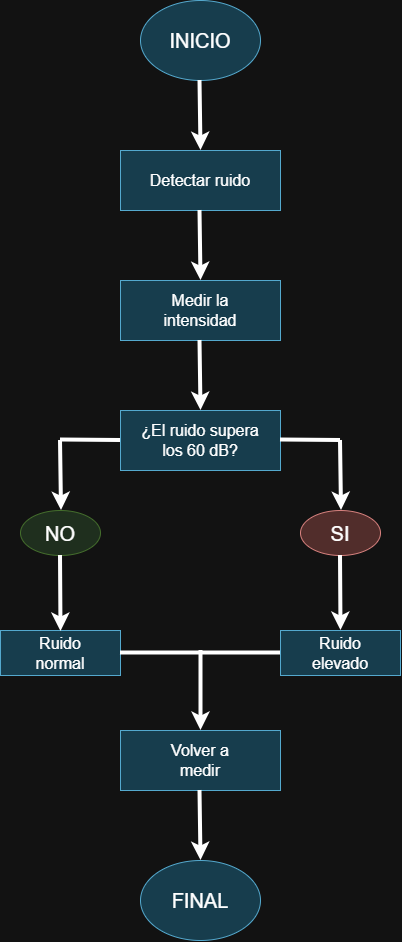

The diagram above was exported from draw.io. Its source (the exported page's mxGraphModel, read from the mxfile embedded in the PNG):
<mxGraphModel dx="1768" dy="981" grid="1" gridSize="10" guides="1" tooltips="1" connect="1" arrows="1" fold="1" page="1" pageScale="1" pageWidth="827" pageHeight="1169" math="0" shadow="0">
  <root>
    <mxCell id="0" />
    <mxCell id="1" parent="0" />
    <mxCell id="q0AF6ERScbKOtDFVHuH1-1" parent="1" style="ellipse;whiteSpace=wrap;html=1;shapeInside=1;fillColor=#b1ddf0;strokeColor=#10739e;" value="" vertex="1">
      <mxGeometry height="80" width="120" x="320" y="40" as="geometry" />
    </mxCell>
    <mxCell id="q0AF6ERScbKOtDFVHuH1-2" parent="1" style="text;html=1;whiteSpace=wrap;align=center;verticalAlign=middle;rounded=0;" value="&lt;font style=&quot;font-size: 20px;&quot;&gt;INICIO&lt;/font&gt;" vertex="1">
      <mxGeometry height="30" width="80" x="340" y="65" as="geometry" />
    </mxCell>
    <mxCell id="q0AF6ERScbKOtDFVHuH1-4" edge="1" parent="1" style="endArrow=classic;html=1;rounded=0;strokeWidth=4;" value="">
      <mxGeometry height="50" relative="1" width="50" as="geometry">
        <mxPoint x="379.5" y="120" as="sourcePoint" />
        <mxPoint x="380.5" y="190" as="targetPoint" />
      </mxGeometry>
    </mxCell>
    <mxCell id="q0AF6ERScbKOtDFVHuH1-5" parent="1" style="rounded=0;whiteSpace=wrap;html=1;fillColor=#b1ddf0;strokeColor=#10739e;" value="" vertex="1">
      <mxGeometry height="60" width="160" x="300" y="190" as="geometry" />
    </mxCell>
    <mxCell id="q0AF6ERScbKOtDFVHuH1-6" parent="1" style="text;html=1;whiteSpace=wrap;strokeColor=none;fillColor=none;align=center;verticalAlign=middle;rounded=0;" value="&lt;div style=&quot;text-align: justify;&quot;&gt;&lt;span style=&quot;background-color: transparent; color: light-dark(rgb(0, 0, 0), rgb(255, 255, 255));&quot;&gt;&lt;font style=&quot;font-size: 16px;&quot;&gt;Detectar ruido&lt;/font&gt;&lt;/span&gt;&lt;/div&gt;" vertex="1">
      <mxGeometry height="30" width="110" x="325" y="205" as="geometry" />
    </mxCell>
    <mxCell id="q0AF6ERScbKOtDFVHuH1-8" edge="1" parent="1" style="endArrow=classic;html=1;rounded=0;strokeWidth=4;" value="">
      <mxGeometry height="50" relative="1" width="50" as="geometry">
        <mxPoint x="379.5" y="250" as="sourcePoint" />
        <mxPoint x="380.5" y="320" as="targetPoint" />
      </mxGeometry>
    </mxCell>
    <mxCell id="q0AF6ERScbKOtDFVHuH1-9" parent="1" style="rounded=0;whiteSpace=wrap;html=1;fillColor=#b1ddf0;strokeColor=#10739e;" value="" vertex="1">
      <mxGeometry height="60" width="160" x="300" y="320" as="geometry" />
    </mxCell>
    <mxCell id="q0AF6ERScbKOtDFVHuH1-11" parent="1" style="text;html=1;whiteSpace=wrap;strokeColor=none;fillColor=none;align=center;verticalAlign=middle;rounded=0;" value="&lt;div style=&quot;&quot;&gt;&lt;span style=&quot;background-color: transparent; color: light-dark(rgb(0, 0, 0), rgb(255, 255, 255));&quot;&gt;&lt;font style=&quot;font-size: 16px;&quot;&gt;Medir la intensidad&lt;/font&gt;&lt;/span&gt;&lt;/div&gt;" vertex="1">
      <mxGeometry height="30" width="110" x="325" y="335" as="geometry" />
    </mxCell>
    <mxCell id="q0AF6ERScbKOtDFVHuH1-12" parent="1" style="rounded=0;whiteSpace=wrap;html=1;fillColor=#b1ddf0;strokeColor=#10739e;" value="" vertex="1">
      <mxGeometry height="60" width="160" x="300" y="450" as="geometry" />
    </mxCell>
    <mxCell id="q0AF6ERScbKOtDFVHuH1-13" edge="1" parent="1" style="endArrow=classic;html=1;rounded=0;strokeWidth=4;" value="">
      <mxGeometry height="50" relative="1" width="50" as="geometry">
        <mxPoint x="379.5" y="380" as="sourcePoint" />
        <mxPoint x="380.5" y="450" as="targetPoint" />
      </mxGeometry>
    </mxCell>
    <mxCell id="q0AF6ERScbKOtDFVHuH1-14" parent="1" style="text;html=1;whiteSpace=wrap;strokeColor=none;fillColor=none;align=center;verticalAlign=middle;rounded=0;" value="&lt;div style=&quot;&quot;&gt;&lt;span style=&quot;background-color: transparent; color: light-dark(rgb(0, 0, 0), rgb(255, 255, 255));&quot;&gt;&lt;font style=&quot;font-size: 16px;&quot;&gt;¿El ruido supera los 60 dB?&lt;/font&gt;&lt;/span&gt;&lt;/div&gt;" vertex="1">
      <mxGeometry height="30" width="130" x="315" y="465" as="geometry" />
    </mxCell>
    <mxCell id="q0AF6ERScbKOtDFVHuH1-15" edge="1" parent="1" style="endArrow=classic;html=1;rounded=0;strokeWidth=4;" value="">
      <mxGeometry height="50" relative="1" width="50" as="geometry">
        <mxPoint x="520" y="480" as="sourcePoint" />
        <mxPoint x="521" y="550" as="targetPoint" />
      </mxGeometry>
    </mxCell>
    <mxCell id="q0AF6ERScbKOtDFVHuH1-16" edge="1" parent="1" style="endArrow=classic;html=1;rounded=0;strokeWidth=4;" value="">
      <mxGeometry height="50" relative="1" width="50" as="geometry">
        <mxPoint x="240" y="480" as="sourcePoint" />
        <mxPoint x="241" y="550" as="targetPoint" />
      </mxGeometry>
    </mxCell>
    <mxCell id="q0AF6ERScbKOtDFVHuH1-18" edge="1" parent="1" style="endArrow=none;html=1;rounded=0;strokeWidth=4;" value="">
      <mxGeometry height="50" relative="1" width="50" as="geometry">
        <mxPoint x="460" y="479.5" as="sourcePoint" />
        <mxPoint x="520" y="480" as="targetPoint" />
      </mxGeometry>
    </mxCell>
    <mxCell id="q0AF6ERScbKOtDFVHuH1-19" edge="1" parent="1" style="endArrow=none;html=1;rounded=0;strokeWidth=4;" value="">
      <mxGeometry height="50" relative="1" width="50" as="geometry">
        <mxPoint x="240" y="479.5" as="sourcePoint" />
        <mxPoint x="300" y="480" as="targetPoint" />
      </mxGeometry>
    </mxCell>
    <mxCell id="q0AF6ERScbKOtDFVHuH1-20" parent="1" style="ellipse;whiteSpace=wrap;html=1;shapeInside=1;fillColor=#d5e8d4;strokeColor=#82b366;" value="" vertex="1">
      <mxGeometry height="45" width="80" x="200" y="550" as="geometry" />
    </mxCell>
    <mxCell id="q0AF6ERScbKOtDFVHuH1-21" parent="1" style="ellipse;whiteSpace=wrap;html=1;shapeInside=1;fillColor=#f8cecc;strokeColor=#b85450;" value="" vertex="1">
      <mxGeometry height="45" width="80" x="480" y="550" as="geometry" />
    </mxCell>
    <mxCell id="q0AF6ERScbKOtDFVHuH1-29" parent="1" style="rounded=0;whiteSpace=wrap;html=1;fillColor=#b1ddf0;strokeColor=#10739e;" value="" vertex="1">
      <mxGeometry height="45" width="120" x="180" y="670" as="geometry" />
    </mxCell>
    <mxCell id="q0AF6ERScbKOtDFVHuH1-30" edge="1" parent="1" source="q0AF6ERScbKOtDFVHuH1-20" style="endArrow=classic;html=1;rounded=0;strokeWidth=4;exitX=0.5;exitY=1;exitDx=0;exitDy=0;" value="">
      <mxGeometry height="50" relative="1" width="50" as="geometry">
        <mxPoint x="239.5" y="601" as="sourcePoint" />
        <mxPoint x="240.5" y="671" as="targetPoint" />
      </mxGeometry>
    </mxCell>
    <mxCell id="q0AF6ERScbKOtDFVHuH1-31" edge="1" parent="1" source="q0AF6ERScbKOtDFVHuH1-21" style="endArrow=classic;html=1;rounded=0;strokeWidth=4;exitX=0.5;exitY=1;exitDx=0;exitDy=0;" value="">
      <mxGeometry height="50" relative="1" width="50" as="geometry">
        <mxPoint x="519.5" y="600" as="sourcePoint" />
        <mxPoint x="520.5" y="670" as="targetPoint" />
      </mxGeometry>
    </mxCell>
    <mxCell id="q0AF6ERScbKOtDFVHuH1-23" parent="1" style="text;html=1;whiteSpace=wrap;strokeColor=none;fillColor=none;align=center;verticalAlign=middle;rounded=0;" value="&lt;div style=&quot;&quot;&gt;&lt;span style=&quot;background-color: transparent; color: light-dark(rgb(0, 0, 0), rgb(255, 255, 255));&quot;&gt;&lt;font style=&quot;font-size: 16px;&quot;&gt;Ruido normal&lt;/font&gt;&lt;/span&gt;&lt;/div&gt;" vertex="1">
      <mxGeometry height="5" width="40" x="220" y="690" as="geometry" />
    </mxCell>
    <mxCell id="q0AF6ERScbKOtDFVHuH1-33" parent="1" style="rounded=0;whiteSpace=wrap;html=1;fillColor=#b1ddf0;strokeColor=#10739e;" value="" vertex="1">
      <mxGeometry height="45" width="120" x="460" y="670" as="geometry" />
    </mxCell>
    <mxCell id="q0AF6ERScbKOtDFVHuH1-25" parent="1" style="text;html=1;whiteSpace=wrap;strokeColor=none;fillColor=none;align=center;verticalAlign=middle;rounded=0;" value="&lt;div style=&quot;&quot;&gt;&lt;span style=&quot;background-color: transparent; color: light-dark(rgb(0, 0, 0), rgb(255, 255, 255));&quot;&gt;&lt;font style=&quot;font-size: 16px;&quot;&gt;Ruido elevado&lt;/font&gt;&lt;/span&gt;&lt;/div&gt;" vertex="1">
      <mxGeometry height="5" width="40" x="500" y="690" as="geometry" />
    </mxCell>
    <mxCell id="q0AF6ERScbKOtDFVHuH1-34" parent="1" style="text;html=1;whiteSpace=wrap;align=center;verticalAlign=middle;rounded=0;" value="&lt;font style=&quot;font-size: 20px;&quot;&gt;SI&lt;/font&gt;" vertex="1">
      <mxGeometry height="30" width="80" x="480" y="557.5" as="geometry" />
    </mxCell>
    <mxCell id="q0AF6ERScbKOtDFVHuH1-35" parent="1" style="text;html=1;whiteSpace=wrap;align=center;verticalAlign=middle;rounded=0;" value="&lt;font style=&quot;font-size: 20px;&quot;&gt;NO&lt;/font&gt;" vertex="1">
      <mxGeometry height="30" width="80" x="200" y="557.5" as="geometry" />
    </mxCell>
    <mxCell id="q0AF6ERScbKOtDFVHuH1-36" edge="1" parent="1" source="q0AF6ERScbKOtDFVHuH1-29" style="endArrow=none;html=1;rounded=0;strokeWidth=4;entryX=0;entryY=0.5;entryDx=0;entryDy=0;exitX=1;exitY=0.5;exitDx=0;exitDy=0;" target="q0AF6ERScbKOtDFVHuH1-33" value="">
      <mxGeometry height="50" relative="1" width="50" x="0.0371" as="geometry">
        <Array as="points">
          <mxPoint x="390" y="692.5" />
        </Array>
        <mxPoint x="305" y="695" as="sourcePoint" />
        <mxPoint x="445" y="695" as="targetPoint" />
      </mxGeometry>
    </mxCell>
    <mxCell id="q0AF6ERScbKOtDFVHuH1-37" edge="1" parent="1" style="endArrow=classic;html=1;rounded=0;strokeWidth=4;" value="">
      <mxGeometry height="50" relative="1" width="50" as="geometry">
        <mxPoint x="380.5" y="690" as="sourcePoint" />
        <mxPoint x="380.5" y="770" as="targetPoint" />
      </mxGeometry>
    </mxCell>
    <mxCell id="q0AF6ERScbKOtDFVHuH1-38" parent="1" style="rounded=0;whiteSpace=wrap;html=1;fillColor=#b1ddf0;strokeColor=#10739e;" value="" vertex="1">
      <mxGeometry height="60" width="160" x="300" y="770" as="geometry" />
    </mxCell>
    <mxCell id="q0AF6ERScbKOtDFVHuH1-39" parent="1" style="text;html=1;whiteSpace=wrap;strokeColor=none;fillColor=none;align=center;verticalAlign=middle;rounded=0;" value="&lt;div style=&quot;&quot;&gt;&lt;span style=&quot;background-color: transparent; color: light-dark(rgb(0, 0, 0), rgb(255, 255, 255));&quot;&gt;&lt;font style=&quot;font-size: 16px;&quot;&gt;Volver a medir&lt;/font&gt;&lt;/span&gt;&lt;/div&gt;" vertex="1">
      <mxGeometry height="30" width="100" x="330" y="785" as="geometry" />
    </mxCell>
    <mxCell id="q0AF6ERScbKOtDFVHuH1-40" edge="1" parent="1" style="endArrow=classic;html=1;rounded=0;strokeWidth=4;" value="">
      <mxGeometry height="50" relative="1" width="50" as="geometry">
        <mxPoint x="379.5" y="830" as="sourcePoint" />
        <mxPoint x="380.5" y="900" as="targetPoint" />
      </mxGeometry>
    </mxCell>
    <mxCell id="q0AF6ERScbKOtDFVHuH1-41" parent="1" style="ellipse;whiteSpace=wrap;html=1;shapeInside=1;fillColor=#b1ddf0;strokeColor=#10739e;" value="" vertex="1">
      <mxGeometry height="80" width="120" x="320" y="900" as="geometry" />
    </mxCell>
    <mxCell id="q0AF6ERScbKOtDFVHuH1-42" parent="1" style="text;html=1;whiteSpace=wrap;align=center;verticalAlign=middle;rounded=0;" value="&lt;font style=&quot;font-size: 20px;&quot;&gt;FINAL&lt;/font&gt;" vertex="1">
      <mxGeometry height="30" width="80" x="340" y="925" as="geometry" />
    </mxCell>
  </root>
</mxGraphModel>